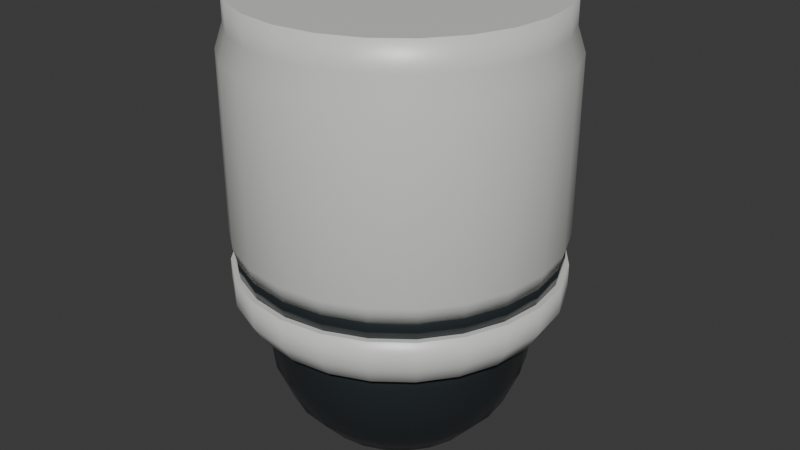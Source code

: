 # Source: corner_dome_visible_fragment.blend  (saved by Blender 4.2.66; exported with 4.5.12 LTS)
import bpy
from mathutils import Matrix  # noqa: F401  (used for matrix-valued properties, if any)

bpy.ops.wm.read_factory_settings(use_empty=True)
scene = bpy.context.scene
scene.name = 'Scene'

# ---- collections
col_collection = bpy.data.collections.new('Collection'); scene.collection.children.link(col_collection)

# ---- materials (node trees are filled in below, after node groups)
mat_dark_dome = bpy.data.materials.new('Dark_dome')
mat_dark_dome.diffuse_color = (0.022, 0.028, 0.031, 1.0)
mat_pale_housing = bpy.data.materials.new('Pale_housing')
mat_pale_housing.diffuse_color = (0.73, 0.75, 0.72, 1.0)

# ---- material node trees
mat_dark_dome.use_nodes = True; mat_dark_dome.node_tree.nodes.clear()
_N = mat_dark_dome.node_tree.nodes; _L = mat_dark_dome.node_tree.links
n0 = _N.new('ShaderNodeBsdfPrincipled'); n0.name = 'Principled BSDF'; n0.location = (10, 300)
n0.inputs[0].default_value = (0.022, 0.028, 0.031, 1.0)
n0.inputs[1].default_value = 0.05
n0.inputs[2].default_value = 0.23
n1 = _N.new('ShaderNodeOutputMaterial'); n1.name = 'Material Output'; n1.location = (300, 300)
_L.new(n0.outputs[0], n1.inputs[0])
n1.is_active_output = True
mat_pale_housing.use_nodes = True; mat_pale_housing.node_tree.nodes.clear()
_N = mat_pale_housing.node_tree.nodes; _L = mat_pale_housing.node_tree.links
n0 = _N.new('ShaderNodeBsdfPrincipled'); n0.name = 'Principled BSDF'; n0.location = (10, 300)
n0.inputs[0].default_value = (0.73, 0.75, 0.72, 1.0)
n0.inputs[1].default_value = 0.05
n0.inputs[2].default_value = 0.42
n1 = _N.new('ShaderNodeOutputMaterial'); n1.name = 'Material Output'; n1.location = (300, 300)
_L.new(n0.outputs[0], n1.inputs[0])
n1.is_active_output = True

# ---- world
world_world = bpy.data.worlds.new('World'); scene.world = world_world
world_world.use_nodes = True; world_world.node_tree.nodes.clear()
_N = world_world.node_tree.nodes; _L = world_world.node_tree.links
n0 = _N.new('ShaderNodeOutputWorld'); n0.name = 'World Output'; n0.location = (300, 300)
n1 = _N.new('ShaderNodeBackground'); n1.name = 'Background'; n1.location = (10, 300)
n1.inputs[0].default_value = (0.05088, 0.05088, 0.05088, 1.0)
_L.new(n1.outputs[0], n0.inputs[0])
n0.is_active_output = True
world_world.color = (0.05088, 0.05088, 0.05088)
world_world.sun_shadow_jitter_overblur = 0.0

# ---- meshes
me_dark_lower_dome = bpy.data.meshes.new('Dark_lower_dome')
me_dark_lower_dome.from_pydata([(0.001, 0.0, 0.0), (0.0009659, 0.0002588, 0.0), (0.000866, 0.0005, 0.0), (0.0007071, 0.0007071, 0.0), (0.0005, 0.000866, 0.0), (0.0002588, 0.0009659, 0.0), (6.123e-20, 0.001, 0.0), (-0.0002588, 0.0009659, 0.0), (-0.0005, 0.000866, 0.0), (-0.0007071, 0.0007071, 0.0), (-0.000866, 0.0005, 0.0), (-0.0009659, 0.0002588, 0.0), (-0.001, 1.225e-19, 0.0), (-0.0009659, -0.0002588, 0.0), (-0.000866, -0.0005, 0.0), (-0.0007071, -0.0007071, 0.0), (-0.0005, -0.000866, 0.0), (-0.0002588, -0.0009659, 0.0), (-1.837e-19, -0.001, 0.0), (0.0002588, -0.0009659, 0.0), (0.0005, -0.000866, 0.0), (0.0007071, -0.0007071, 0.0), (0.000866, -0.0005, 0.0), (0.0009659, -0.0002588, 0.0), (0.022, 0.0, 0.004), (0.02125, 0.005694, 0.004), (0.01905, 0.011, 0.004), (0.01556, 0.01556, 0.004), (0.011, 0.01905, 0.004), (0.005694, 0.02125, 0.004), (1.347e-18, 0.022, 0.004), (-0.005694, 0.02125, 0.004), (-0.011, 0.01905, 0.004), (-0.01556, 0.01556, 0.004), (-0.01905, 0.011, 0.004), (-0.02125, 0.005694, 0.004), (-0.022, 2.694e-18, 0.004), (-0.02125, -0.005694, 0.004), (-0.01905, -0.011, 0.004), (-0.01556, -0.01556, 0.004), (-0.011, -0.01905, 0.004), (-0.005694, -0.02125, 0.004), (-4.041e-18, -0.022, 0.004), (0.005694, -0.02125, 0.004), (0.011, -0.01905, 0.004), (0.01556, -0.01556, 0.004), (0.01905, -0.011, 0.004), (0.02125, -0.005694, 0.004), (0.042, 0.0, 0.015), (0.04057, 0.01087, 0.015), (0.03637, 0.021, 0.015), (0.0297, 0.0297, 0.015), (0.021, 0.03637, 0.015), (0.01087, 0.04057, 0.015), (2.572e-18, 0.042, 0.015), (-0.01087, 0.04057, 0.015), (-0.021, 0.03637, 0.015), (-0.0297, 0.0297, 0.015), (-0.03637, 0.021, 0.015), (-0.04057, 0.01087, 0.015), (-0.042, 5.144e-18, 0.015), (-0.04057, -0.01087, 0.015), (-0.03637, -0.021, 0.015), (-0.0297, -0.0297, 0.015), (-0.021, -0.03637, 0.015), (-0.01087, -0.04057, 0.015), (-7.715e-18, -0.042, 0.015), (0.01087, -0.04057, 0.015), (0.021, -0.03637, 0.015), (0.0297, -0.0297, 0.015), (0.03637, -0.021, 0.015), (0.04057, -0.01087, 0.015), (0.055, 0.0, 0.03), (0.05313, 0.01424, 0.03), (0.04763, 0.0275, 0.03), (0.03889, 0.03889, 0.03), (0.0275, 0.04763, 0.03), (0.01424, 0.05313, 0.03), (3.368e-18, 0.055, 0.03), (-0.01424, 0.05313, 0.03), (-0.0275, 0.04763, 0.03), (-0.03889, 0.03889, 0.03), (-0.04763, 0.0275, 0.03), (-0.05313, 0.01424, 0.03), (-0.055, 6.736e-18, 0.03), (-0.05313, -0.01424, 0.03), (-0.04763, -0.0275, 0.03), (-0.03889, -0.03889, 0.03), (-0.0275, -0.04763, 0.03), (-0.01424, -0.05313, 0.03), (-1.01e-17, -0.055, 0.03), (0.01424, -0.05313, 0.03), (0.0275, -0.04763, 0.03), (0.03889, -0.03889, 0.03), (0.04763, -0.0275, 0.03), (0.05313, -0.01424, 0.03), (0.063, 0.0, 0.049), (0.06085, 0.01631, 0.049), (0.05456, 0.0315, 0.049), (0.04455, 0.04455, 0.049), (0.0315, 0.05456, 0.049), (0.01631, 0.06085, 0.049), (3.858e-18, 0.063, 0.049), (-0.01631, 0.06085, 0.049), (-0.0315, 0.05456, 0.049), (-0.04455, 0.04455, 0.049), (-0.05456, 0.0315, 0.049), (-0.06085, 0.01631, 0.049), (-0.063, 7.715e-18, 0.049), (-0.06085, -0.01631, 0.049), (-0.05456, -0.0315, 0.049), (-0.04455, -0.04455, 0.049), (-0.0315, -0.05456, 0.049), (-0.01631, -0.06085, 0.049), (-1.157e-17, -0.063, 0.049), (0.01631, -0.06085, 0.049), (0.0315, -0.05456, 0.049), (0.04455, -0.04455, 0.049), (0.05456, -0.0315, 0.049), (0.06085, -0.01631, 0.049), (0.065, 0.0, 0.066), (0.06279, 0.01682, 0.066), (0.05629, 0.0325, 0.066), (0.04596, 0.04596, 0.066), (0.0325, 0.05629, 0.066), (0.01682, 0.06279, 0.066), (3.98e-18, 0.065, 0.066), (-0.01682, 0.06279, 0.066), (-0.0325, 0.05629, 0.066), (-0.04596, 0.04596, 0.066), (-0.05629, 0.0325, 0.066), (-0.06279, 0.01682, 0.066), (-0.065, 7.96e-18, 0.066), (-0.06279, -0.01682, 0.066), (-0.05629, -0.0325, 0.066), (-0.04596, -0.04596, 0.066), (-0.0325, -0.05629, 0.066), (-0.01682, -0.06279, 0.066), (-1.194e-17, -0.065, 0.066), (0.01682, -0.06279, 0.066), (0.0325, -0.05629, 0.066), (0.04596, -0.04596, 0.066), (0.05629, -0.0325, 0.066), (0.06279, -0.01682, 0.066), (0.065, 0.0, 0.077), (0.06279, 0.01682, 0.077), (0.05629, 0.0325, 0.077), (0.04596, 0.04596, 0.077), (0.0325, 0.05629, 0.077), (0.01682, 0.06279, 0.077), (3.98e-18, 0.065, 0.077), (-0.01682, 0.06279, 0.077), (-0.0325, 0.05629, 0.077), (-0.04596, 0.04596, 0.077), (-0.05629, 0.0325, 0.077), (-0.06279, 0.01682, 0.077), (-0.065, 7.96e-18, 0.077), (-0.06279, -0.01682, 0.077), (-0.05629, -0.0325, 0.077), (-0.04596, -0.04596, 0.077), (-0.0325, -0.05629, 0.077), (-0.01682, -0.06279, 0.077), (-1.194e-17, -0.065, 0.077), (0.01682, -0.06279, 0.077), (0.0325, -0.05629, 0.077), (0.04596, -0.04596, 0.077), (0.05629, -0.0325, 0.077), (0.06279, -0.01682, 0.077)], [], [(0, 1, 25, 24), (1, 2, 26, 25), (2, 3, 27, 26), (3, 4, 28, 27), (4, 5, 29, 28), (5, 6, 30, 29), (6, 7, 31, 30), (7, 8, 32, 31), (8, 9, 33, 32), (9, 10, 34, 33), (10, 11, 35, 34), (11, 12, 36, 35), (12, 13, 37, 36), (13, 14, 38, 37), (14, 15, 39, 38), (15, 16, 40, 39), (16, 17, 41, 40), (17, 18, 42, 41), (18, 19, 43, 42), (19, 20, 44, 43), (20, 21, 45, 44), (21, 22, 46, 45), (22, 23, 47, 46), (23, 0, 24, 47), (24, 25, 49, 48), (25, 26, 50, 49), (26, 27, 51, 50), (27, 28, 52, 51), (28, 29, 53, 52), (29, 30, 54, 53), (30, 31, 55, 54), (31, 32, 56, 55), (32, 33, 57, 56), (33, 34, 58, 57), (34, 35, 59, 58), (35, 36, 60, 59), (36, 37, 61, 60), (37, 38, 62, 61), (38, 39, 63, 62), (39, 40, 64, 63), (40, 41, 65, 64), (41, 42, 66, 65), (42, 43, 67, 66), (43, 44, 68, 67), (44, 45, 69, 68), (45, 46, 70, 69), (46, 47, 71, 70), (47, 24, 48, 71), (48, 49, 73, 72), (49, 50, 74, 73), (50, 51, 75, 74), (51, 52, 76, 75), (52, 53, 77, 76), (53, 54, 78, 77), (54, 55, 79, 78), (55, 56, 80, 79), (56, 57, 81, 80), (57, 58, 82, 81), (58, 59, 83, 82), (59, 60, 84, 83), (60, 61, 85, 84), (61, 62, 86, 85), (62, 63, 87, 86), (63, 64, 88, 87), (64, 65, 89, 88), (65, 66, 90, 89), (66, 67, 91, 90), (67, 68, 92, 91), (68, 69, 93, 92), (69, 70, 94, 93), (70, 71, 95, 94), (71, 48, 72, 95), (72, 73, 97, 96), (73, 74, 98, 97), (74, 75, 99, 98), (75, 76, 100, 99), (76, 77, 101, 100), (77, 78, 102, 101), (78, 79, 103, 102), (79, 80, 104, 103), (80, 81, 105, 104), (81, 82, 106, 105), (82, 83, 107, 106), (83, 84, 108, 107), (84, 85, 109, 108), (85, 86, 110, 109), (86, 87, 111, 110), (87, 88, 112, 111), (88, 89, 113, 112), (89, 90, 114, 113), (90, 91, 115, 114), (91, 92, 116, 115), (92, 93, 117, 116), (93, 94, 118, 117), (94, 95, 119, 118), (95, 72, 96, 119), (96, 97, 121, 120), (97, 98, 122, 121), (98, 99, 123, 122), (99, 100, 124, 123), (100, 101, 125, 124), (101, 102, 126, 125), (102, 103, 127, 126), (103, 104, 128, 127), (104, 105, 129, 128), (105, 106, 130, 129), (106, 107, 131, 130), (107, 108, 132, 131), (108, 109, 133, 132), (109, 110, 134, 133), (110, 111, 135, 134), (111, 112, 136, 135), (112, 113, 137, 136), (113, 114, 138, 137), (114, 115, 139, 138), (115, 116, 140, 139), (116, 117, 141, 140), (117, 118, 142, 141), (118, 119, 143, 142), (119, 96, 120, 143), (120, 121, 145, 144), (121, 122, 146, 145), (122, 123, 147, 146), (123, 124, 148, 147), (124, 125, 149, 148), (125, 126, 150, 149), (126, 127, 151, 150), (127, 128, 152, 151), (128, 129, 153, 152), (129, 130, 154, 153), (130, 131, 155, 154), (131, 132, 156, 155), (132, 133, 157, 156), (133, 134, 158, 157), (134, 135, 159, 158), (135, 136, 160, 159), (136, 137, 161, 160), (137, 138, 162, 161), (138, 139, 163, 162), (139, 140, 164, 163), (140, 141, 165, 164), (141, 142, 166, 165), (142, 143, 167, 166), (143, 120, 144, 167), (23, 22, 21, 20, 19, 18, 17, 16, 15, 14, 13, 12, 11, 10, 9, 8, 7, 6, 5, 4, 3, 2, 1, 0), (144, 145, 146, 147, 148, 149, 150, 151, 152, 153, 154, 155, 156, 157, 158, 159, 160, 161, 162, 163, 164, 165, 166, 167)])
me_dark_lower_dome.polygons.foreach_set('use_smooth', [1, 1, 1, 1, 1, 1, 1, 1, 1, 1, 1, 1, 1, 1, 1, 1, 1, 1, 1, 1, 1, 1, 1, 1, 1, 1, 1, 1, 1, 1, 1, 1, 1, 1, 1, 1, 1, 1, 1, 1, 1, 1, 1, 1, 1, 1, 1, 1, 1, 1, 1, 1, 1, 1, 1, 1, 1, 1, 1, 1, 1, 1, 1, 1, 1, 1, 1, 1, 1, 1, 1, 1, 1, 1, 1, 1, 1, 1, 1, 1, 1, 1, 1, 1, 1, 1, 1, 1, 1, 1, 1, 1, 1, 1, 1, 1, 1, 1, 1, 1, 1, 1, 1, 1, 1, 1, 1, 1, 1, 1, 1, 1, 1, 1, 1, 1, 1, 1, 1, 1, 1, 1, 1, 1, 1, 1, 1, 1, 1, 1, 1, 1, 1, 1, 1, 1, 1, 1, 1, 1, 1, 1, 1, 1, 0, 0])
me_dark_lower_dome.materials.append(mat_dark_dome)
me_dark_lower_dome.update()
me_white_lower_collar = bpy.data.meshes.new('White_lower_collar')
me_white_lower_collar.from_pydata([(0.064, 0.0, 0.071), (0.06182, 0.01656, 0.071), (0.05543, 0.032, 0.071), (0.04525, 0.04525, 0.071), (0.032, 0.05543, 0.071), (0.01656, 0.06182, 0.071), (3.919e-18, 0.064, 0.071), (-0.01656, 0.06182, 0.071), (-0.032, 0.05543, 0.071), (-0.04525, 0.04525, 0.071), (-0.05543, 0.032, 0.071), (-0.06182, 0.01656, 0.071), (-0.064, 7.838e-18, 0.071), (-0.06182, -0.01656, 0.071), (-0.05543, -0.032, 0.071), (-0.04525, -0.04525, 0.071), (-0.032, -0.05543, 0.071), (-0.01656, -0.06182, 0.071), (-1.176e-17, -0.064, 0.071), (0.01656, -0.06182, 0.071), (0.032, -0.05543, 0.071), (0.04525, -0.04525, 0.071), (0.05543, -0.032, 0.071), (0.06182, -0.01656, 0.071), (0.074, 0.0, 0.077), (0.07148, 0.01915, 0.077), (0.06409, 0.037, 0.077), (0.05233, 0.05233, 0.077), (0.037, 0.06409, 0.077), (0.01915, 0.07148, 0.077), (4.531e-18, 0.074, 0.077), (-0.01915, 0.07148, 0.077), (-0.037, 0.06409, 0.077), (-0.05233, 0.05233, 0.077), (-0.06409, 0.037, 0.077), (-0.07148, 0.01915, 0.077), (-0.074, 9.062e-18, 0.077), (-0.07148, -0.01915, 0.077), (-0.06409, -0.037, 0.077), (-0.05233, -0.05233, 0.077), (-0.037, -0.06409, 0.077), (-0.01915, -0.07148, 0.077), (-1.359e-17, -0.074, 0.077), (0.01915, -0.07148, 0.077), (0.037, -0.06409, 0.077), (0.05233, -0.05233, 0.077), (0.06409, -0.037, 0.077), (0.07148, -0.01915, 0.077), (0.08, 0.0, 0.087), (0.07727, 0.02071, 0.087), (0.06928, 0.04, 0.087), (0.05657, 0.05657, 0.087), (0.04, 0.06928, 0.087), (0.02071, 0.07727, 0.087), (4.899e-18, 0.08, 0.087), (-0.02071, 0.07727, 0.087), (-0.04, 0.06928, 0.087), (-0.05657, 0.05657, 0.087), (-0.06928, 0.04, 0.087), (-0.07727, 0.02071, 0.087), (-0.08, 9.797e-18, 0.087), (-0.07727, -0.02071, 0.087), (-0.06928, -0.04, 0.087), (-0.05657, -0.05657, 0.087), (-0.04, -0.06928, 0.087), (-0.02071, -0.07727, 0.087), (-1.47e-17, -0.08, 0.087), (0.02071, -0.07727, 0.087), (0.04, -0.06928, 0.087), (0.05657, -0.05657, 0.087), (0.06928, -0.04, 0.087), (0.07727, -0.02071, 0.087), (0.08, 0.0, 0.101), (0.07727, 0.02071, 0.101), (0.06928, 0.04, 0.101), (0.05657, 0.05657, 0.101), (0.04, 0.06928, 0.101), (0.02071, 0.07727, 0.101), (4.899e-18, 0.08, 0.101), (-0.02071, 0.07727, 0.101), (-0.04, 0.06928, 0.101), (-0.05657, 0.05657, 0.101), (-0.06928, 0.04, 0.101), (-0.07727, 0.02071, 0.101), (-0.08, 9.797e-18, 0.101), (-0.07727, -0.02071, 0.101), (-0.06928, -0.04, 0.101), (-0.05657, -0.05657, 0.101), (-0.04, -0.06928, 0.101), (-0.02071, -0.07727, 0.101), (-1.47e-17, -0.08, 0.101), (0.02071, -0.07727, 0.101), (0.04, -0.06928, 0.101), (0.05657, -0.05657, 0.101), (0.06928, -0.04, 0.101), (0.07727, -0.02071, 0.101)], [], [(0, 1, 25, 24), (1, 2, 26, 25), (2, 3, 27, 26), (3, 4, 28, 27), (4, 5, 29, 28), (5, 6, 30, 29), (6, 7, 31, 30), (7, 8, 32, 31), (8, 9, 33, 32), (9, 10, 34, 33), (10, 11, 35, 34), (11, 12, 36, 35), (12, 13, 37, 36), (13, 14, 38, 37), (14, 15, 39, 38), (15, 16, 40, 39), (16, 17, 41, 40), (17, 18, 42, 41), (18, 19, 43, 42), (19, 20, 44, 43), (20, 21, 45, 44), (21, 22, 46, 45), (22, 23, 47, 46), (23, 0, 24, 47), (24, 25, 49, 48), (25, 26, 50, 49), (26, 27, 51, 50), (27, 28, 52, 51), (28, 29, 53, 52), (29, 30, 54, 53), (30, 31, 55, 54), (31, 32, 56, 55), (32, 33, 57, 56), (33, 34, 58, 57), (34, 35, 59, 58), (35, 36, 60, 59), (36, 37, 61, 60), (37, 38, 62, 61), (38, 39, 63, 62), (39, 40, 64, 63), (40, 41, 65, 64), (41, 42, 66, 65), (42, 43, 67, 66), (43, 44, 68, 67), (44, 45, 69, 68), (45, 46, 70, 69), (46, 47, 71, 70), (47, 24, 48, 71), (48, 49, 73, 72), (49, 50, 74, 73), (50, 51, 75, 74), (51, 52, 76, 75), (52, 53, 77, 76), (53, 54, 78, 77), (54, 55, 79, 78), (55, 56, 80, 79), (56, 57, 81, 80), (57, 58, 82, 81), (58, 59, 83, 82), (59, 60, 84, 83), (60, 61, 85, 84), (61, 62, 86, 85), (62, 63, 87, 86), (63, 64, 88, 87), (64, 65, 89, 88), (65, 66, 90, 89), (66, 67, 91, 90), (67, 68, 92, 91), (68, 69, 93, 92), (69, 70, 94, 93), (70, 71, 95, 94), (71, 48, 72, 95), (23, 22, 21, 20, 19, 18, 17, 16, 15, 14, 13, 12, 11, 10, 9, 8, 7, 6, 5, 4, 3, 2, 1, 0), (72, 73, 74, 75, 76, 77, 78, 79, 80, 81, 82, 83, 84, 85, 86, 87, 88, 89, 90, 91, 92, 93, 94, 95)])
me_white_lower_collar.polygons.foreach_set('use_smooth', [1, 1, 1, 1, 1, 1, 1, 1, 1, 1, 1, 1, 1, 1, 1, 1, 1, 1, 1, 1, 1, 1, 1, 1, 1, 1, 1, 1, 1, 1, 1, 1, 1, 1, 1, 1, 1, 1, 1, 1, 1, 1, 1, 1, 1, 1, 1, 1, 1, 1, 1, 1, 1, 1, 1, 1, 1, 1, 1, 1, 1, 1, 1, 1, 1, 1, 1, 1, 1, 1, 1, 1, 0, 0])
me_white_lower_collar.materials.append(mat_pale_housing)
me_white_lower_collar.update()
me_dark_separator_ring = bpy.data.meshes.new('Dark_separator_ring')
me_dark_separator_ring.from_pydata([(0.077, 0.0, 0.099), (0.07438, 0.01993, 0.099), (0.06668, 0.0385, 0.099), (0.05445, 0.05445, 0.099), (0.0385, 0.06668, 0.099), (0.01993, 0.07438, 0.099), (4.715e-18, 0.077, 0.099), (-0.01993, 0.07438, 0.099), (-0.0385, 0.06668, 0.099), (-0.05445, 0.05445, 0.099), (-0.06668, 0.0385, 0.099), (-0.07438, 0.01993, 0.099), (-0.077, 9.43e-18, 0.099), (-0.07438, -0.01993, 0.099), (-0.06668, -0.0385, 0.099), (-0.05445, -0.05445, 0.099), (-0.0385, -0.06668, 0.099), (-0.01993, -0.07438, 0.099), (-1.414e-17, -0.077, 0.099), (0.01993, -0.07438, 0.099), (0.0385, -0.06668, 0.099), (0.05445, -0.05445, 0.099), (0.06668, -0.0385, 0.099), (0.07438, -0.01993, 0.099), (0.078, 0.0, 0.105), (0.07534, 0.02019, 0.105), (0.06755, 0.039, 0.105), (0.05515, 0.05515, 0.105), (0.039, 0.06755, 0.105), (0.02019, 0.07534, 0.105), (4.776e-18, 0.078, 0.105), (-0.02019, 0.07534, 0.105), (-0.039, 0.06755, 0.105), (-0.05515, 0.05515, 0.105), (-0.06755, 0.039, 0.105), (-0.07534, 0.02019, 0.105), (-0.078, 9.552e-18, 0.105), (-0.07534, -0.02019, 0.105), (-0.06755, -0.039, 0.105), (-0.05515, -0.05515, 0.105), (-0.039, -0.06755, 0.105), (-0.02019, -0.07534, 0.105), (-1.433e-17, -0.078, 0.105), (0.02019, -0.07534, 0.105), (0.039, -0.06755, 0.105), (0.05515, -0.05515, 0.105), (0.06755, -0.039, 0.105), (0.07534, -0.02019, 0.105), (0.078, 0.0, 0.111), (0.07534, 0.02019, 0.111), (0.06755, 0.039, 0.111), (0.05515, 0.05515, 0.111), (0.039, 0.06755, 0.111), (0.02019, 0.07534, 0.111), (4.776e-18, 0.078, 0.111), (-0.02019, 0.07534, 0.111), (-0.039, 0.06755, 0.111), (-0.05515, 0.05515, 0.111), (-0.06755, 0.039, 0.111), (-0.07534, 0.02019, 0.111), (-0.078, 9.552e-18, 0.111), (-0.07534, -0.02019, 0.111), (-0.06755, -0.039, 0.111), (-0.05515, -0.05515, 0.111), (-0.039, -0.06755, 0.111), (-0.02019, -0.07534, 0.111), (-1.433e-17, -0.078, 0.111), (0.02019, -0.07534, 0.111), (0.039, -0.06755, 0.111), (0.05515, -0.05515, 0.111), (0.06755, -0.039, 0.111), (0.07534, -0.02019, 0.111)], [], [(0, 1, 25, 24), (1, 2, 26, 25), (2, 3, 27, 26), (3, 4, 28, 27), (4, 5, 29, 28), (5, 6, 30, 29), (6, 7, 31, 30), (7, 8, 32, 31), (8, 9, 33, 32), (9, 10, 34, 33), (10, 11, 35, 34), (11, 12, 36, 35), (12, 13, 37, 36), (13, 14, 38, 37), (14, 15, 39, 38), (15, 16, 40, 39), (16, 17, 41, 40), (17, 18, 42, 41), (18, 19, 43, 42), (19, 20, 44, 43), (20, 21, 45, 44), (21, 22, 46, 45), (22, 23, 47, 46), (23, 0, 24, 47), (24, 25, 49, 48), (25, 26, 50, 49), (26, 27, 51, 50), (27, 28, 52, 51), (28, 29, 53, 52), (29, 30, 54, 53), (30, 31, 55, 54), (31, 32, 56, 55), (32, 33, 57, 56), (33, 34, 58, 57), (34, 35, 59, 58), (35, 36, 60, 59), (36, 37, 61, 60), (37, 38, 62, 61), (38, 39, 63, 62), (39, 40, 64, 63), (40, 41, 65, 64), (41, 42, 66, 65), (42, 43, 67, 66), (43, 44, 68, 67), (44, 45, 69, 68), (45, 46, 70, 69), (46, 47, 71, 70), (47, 24, 48, 71), (23, 22, 21, 20, 19, 18, 17, 16, 15, 14, 13, 12, 11, 10, 9, 8, 7, 6, 5, 4, 3, 2, 1, 0), (48, 49, 50, 51, 52, 53, 54, 55, 56, 57, 58, 59, 60, 61, 62, 63, 64, 65, 66, 67, 68, 69, 70, 71)])
me_dark_separator_ring.polygons.foreach_set('use_smooth', [1, 1, 1, 1, 1, 1, 1, 1, 1, 1, 1, 1, 1, 1, 1, 1, 1, 1, 1, 1, 1, 1, 1, 1, 1, 1, 1, 1, 1, 1, 1, 1, 1, 1, 1, 1, 1, 1, 1, 1, 1, 1, 1, 1, 1, 1, 1, 1, 0, 0])
me_dark_separator_ring.materials.append(mat_dark_dome)
me_dark_separator_ring.update()
me_white_cylindrical_body = bpy.data.meshes.new('White_cylindrical_body')
me_white_cylindrical_body.from_pydata([(0.078, 0.0, 0.109), (0.07534, 0.02019, 0.109), (0.06755, 0.039, 0.109), (0.05515, 0.05515, 0.109), (0.039, 0.06755, 0.109), (0.02019, 0.07534, 0.109), (4.776e-18, 0.078, 0.109), (-0.02019, 0.07534, 0.109), (-0.039, 0.06755, 0.109), (-0.05515, 0.05515, 0.109), (-0.06755, 0.039, 0.109), (-0.07534, 0.02019, 0.109), (-0.078, 9.552e-18, 0.109), (-0.07534, -0.02019, 0.109), (-0.06755, -0.039, 0.109), (-0.05515, -0.05515, 0.109), (-0.039, -0.06755, 0.109), (-0.02019, -0.07534, 0.109), (-1.433e-17, -0.078, 0.109), (0.02019, -0.07534, 0.109), (0.039, -0.06755, 0.109), (0.05515, -0.05515, 0.109), (0.06755, -0.039, 0.109), (0.07534, -0.02019, 0.109), (0.08, 0.0, 0.117), (0.07727, 0.02071, 0.117), (0.06928, 0.04, 0.117), (0.05657, 0.05657, 0.117), (0.04, 0.06928, 0.117), (0.02071, 0.07727, 0.117), (4.899e-18, 0.08, 0.117), (-0.02071, 0.07727, 0.117), (-0.04, 0.06928, 0.117), (-0.05657, 0.05657, 0.117), (-0.06928, 0.04, 0.117), (-0.07727, 0.02071, 0.117), (-0.08, 9.797e-18, 0.117), (-0.07727, -0.02071, 0.117), (-0.06928, -0.04, 0.117), (-0.05657, -0.05657, 0.117), (-0.04, -0.06928, 0.117), (-0.02071, -0.07727, 0.117), (-1.47e-17, -0.08, 0.117), (0.02071, -0.07727, 0.117), (0.04, -0.06928, 0.117), (0.05657, -0.05657, 0.117), (0.06928, -0.04, 0.117), (0.07727, -0.02071, 0.117), (0.08, 0.0, 0.204), (0.07727, 0.02071, 0.204), (0.06928, 0.04, 0.204), (0.05657, 0.05657, 0.204), (0.04, 0.06928, 0.204), (0.02071, 0.07727, 0.204), (4.899e-18, 0.08, 0.204), (-0.02071, 0.07727, 0.204), (-0.04, 0.06928, 0.204), (-0.05657, 0.05657, 0.204), (-0.06928, 0.04, 0.204), (-0.07727, 0.02071, 0.204), (-0.08, 9.797e-18, 0.204), (-0.07727, -0.02071, 0.204), (-0.06928, -0.04, 0.204), (-0.05657, -0.05657, 0.204), (-0.04, -0.06928, 0.204), (-0.02071, -0.07727, 0.204), (-1.47e-17, -0.08, 0.204), (0.02071, -0.07727, 0.204), (0.04, -0.06928, 0.204), (0.05657, -0.05657, 0.204), (0.06928, -0.04, 0.204), (0.07727, -0.02071, 0.204), (0.076, 0.0, 0.216), (0.07341, 0.01967, 0.216), (0.06582, 0.038, 0.216), (0.05374, 0.05374, 0.216), (0.038, 0.06582, 0.216), (0.01967, 0.07341, 0.216), (4.654e-18, 0.076, 0.216), (-0.01967, 0.07341, 0.216), (-0.038, 0.06582, 0.216), (-0.05374, 0.05374, 0.216), (-0.06582, 0.038, 0.216), (-0.07341, 0.01967, 0.216), (-0.076, 9.307e-18, 0.216), (-0.07341, -0.01967, 0.216), (-0.06582, -0.038, 0.216), (-0.05374, -0.05374, 0.216), (-0.038, -0.06582, 0.216), (-0.01967, -0.07341, 0.216), (-1.396e-17, -0.076, 0.216), (0.01967, -0.07341, 0.216), (0.038, -0.06582, 0.216), (0.05374, -0.05374, 0.216), (0.06582, -0.038, 0.216), (0.07341, -0.01967, 0.216), (0.076, 0.0, 0.23), (0.07341, 0.01967, 0.23), (0.06582, 0.038, 0.23), (0.05374, 0.05374, 0.23), (0.038, 0.06582, 0.23), (0.01967, 0.07341, 0.23), (4.654e-18, 0.076, 0.23), (-0.01967, 0.07341, 0.23), (-0.038, 0.06582, 0.23), (-0.05374, 0.05374, 0.23), (-0.06582, 0.038, 0.23), (-0.07341, 0.01967, 0.23), (-0.076, 9.307e-18, 0.23), (-0.07341, -0.01967, 0.23), (-0.06582, -0.038, 0.23), (-0.05374, -0.05374, 0.23), (-0.038, -0.06582, 0.23), (-0.01967, -0.07341, 0.23), (-1.396e-17, -0.076, 0.23), (0.01967, -0.07341, 0.23), (0.038, -0.06582, 0.23), (0.05374, -0.05374, 0.23), (0.06582, -0.038, 0.23), (0.07341, -0.01967, 0.23)], [], [(0, 1, 25, 24), (1, 2, 26, 25), (2, 3, 27, 26), (3, 4, 28, 27), (4, 5, 29, 28), (5, 6, 30, 29), (6, 7, 31, 30), (7, 8, 32, 31), (8, 9, 33, 32), (9, 10, 34, 33), (10, 11, 35, 34), (11, 12, 36, 35), (12, 13, 37, 36), (13, 14, 38, 37), (14, 15, 39, 38), (15, 16, 40, 39), (16, 17, 41, 40), (17, 18, 42, 41), (18, 19, 43, 42), (19, 20, 44, 43), (20, 21, 45, 44), (21, 22, 46, 45), (22, 23, 47, 46), (23, 0, 24, 47), (24, 25, 49, 48), (25, 26, 50, 49), (26, 27, 51, 50), (27, 28, 52, 51), (28, 29, 53, 52), (29, 30, 54, 53), (30, 31, 55, 54), (31, 32, 56, 55), (32, 33, 57, 56), (33, 34, 58, 57), (34, 35, 59, 58), (35, 36, 60, 59), (36, 37, 61, 60), (37, 38, 62, 61), (38, 39, 63, 62), (39, 40, 64, 63), (40, 41, 65, 64), (41, 42, 66, 65), (42, 43, 67, 66), (43, 44, 68, 67), (44, 45, 69, 68), (45, 46, 70, 69), (46, 47, 71, 70), (47, 24, 48, 71), (48, 49, 73, 72), (49, 50, 74, 73), (50, 51, 75, 74), (51, 52, 76, 75), (52, 53, 77, 76), (53, 54, 78, 77), (54, 55, 79, 78), (55, 56, 80, 79), (56, 57, 81, 80), (57, 58, 82, 81), (58, 59, 83, 82), (59, 60, 84, 83), (60, 61, 85, 84), (61, 62, 86, 85), (62, 63, 87, 86), (63, 64, 88, 87), (64, 65, 89, 88), (65, 66, 90, 89), (66, 67, 91, 90), (67, 68, 92, 91), (68, 69, 93, 92), (69, 70, 94, 93), (70, 71, 95, 94), (71, 48, 72, 95), (72, 73, 97, 96), (73, 74, 98, 97), (74, 75, 99, 98), (75, 76, 100, 99), (76, 77, 101, 100), (77, 78, 102, 101), (78, 79, 103, 102), (79, 80, 104, 103), (80, 81, 105, 104), (81, 82, 106, 105), (82, 83, 107, 106), (83, 84, 108, 107), (84, 85, 109, 108), (85, 86, 110, 109), (86, 87, 111, 110), (87, 88, 112, 111), (88, 89, 113, 112), (89, 90, 114, 113), (90, 91, 115, 114), (91, 92, 116, 115), (92, 93, 117, 116), (93, 94, 118, 117), (94, 95, 119, 118), (95, 72, 96, 119), (23, 22, 21, 20, 19, 18, 17, 16, 15, 14, 13, 12, 11, 10, 9, 8, 7, 6, 5, 4, 3, 2, 1, 0), (96, 97, 98, 99, 100, 101, 102, 103, 104, 105, 106, 107, 108, 109, 110, 111, 112, 113, 114, 115, 116, 117, 118, 119)])
me_white_cylindrical_body.polygons.foreach_set('use_smooth', [1, 1, 1, 1, 1, 1, 1, 1, 1, 1, 1, 1, 1, 1, 1, 1, 1, 1, 1, 1, 1, 1, 1, 1, 1, 1, 1, 1, 1, 1, 1, 1, 1, 1, 1, 1, 1, 1, 1, 1, 1, 1, 1, 1, 1, 1, 1, 1, 1, 1, 1, 1, 1, 1, 1, 1, 1, 1, 1, 1, 1, 1, 1, 1, 1, 1, 1, 1, 1, 1, 1, 1, 1, 1, 1, 1, 1, 1, 1, 1, 1, 1, 1, 1, 1, 1, 1, 1, 1, 1, 1, 1, 1, 1, 1, 1, 0, 0])
me_white_cylindrical_body.materials.append(mat_pale_housing)
me_white_cylindrical_body.update()

# ---- objects
ob_dark_lower_dome = bpy.data.objects.new('Dark_lower_dome', me_dark_lower_dome)
ob_white_lower_collar = bpy.data.objects.new('White_lower_collar', me_white_lower_collar)
ob_dark_separator_ring = bpy.data.objects.new('Dark_separator_ring', me_dark_separator_ring)
ob_white_cylindrical_body = bpy.data.objects.new('White_cylindrical_body', me_white_cylindrical_body)

# ---- transforms, parenting, visibility, modifiers, constraints
ob_dark_lower_dome.location = (0.0, 0.0, 0.0)
ob_white_lower_collar.location = (0.0, 0.0, 0.0)
ob_dark_separator_ring.location = (0.0, 0.0, 0.0)
ob_white_cylindrical_body.location = (0.0, 0.0, 0.0)

# ---- collection membership
scene.collection.objects.link(ob_dark_lower_dome)
scene.collection.objects.link(ob_white_lower_collar)
scene.collection.objects.link(ob_dark_separator_ring)
scene.collection.objects.link(ob_white_cylindrical_body)

# ---- scene / render settings (as saved in the file)
scene.frame_start = 1; scene.frame_end = 250; scene.frame_set(1)
scene.render.engine = 'BLENDER_EEVEE_NEXT'
bpy.context.view_layer.update()

# ---- added for rendering (the .blend has no active camera and no usable light): camera, sun
cam_auto = bpy.data.cameras.new('AutoCamera')
cam_auto.lens = 50.0
cam_auto.sensor_width = 36.0
cam_auto.clip_end = 1000.0
ob_auto_camera = bpy.data.objects.new('AutoCamera', cam_auto)
scene.collection.objects.link(ob_auto_camera)
ob_auto_camera.location = (0.298519, -0.358223, 0.353815)
ob_auto_camera.rotation_euler = (1.09748, -7.21219e-08, 0.694738)
scene.camera = ob_auto_camera
light_auto_sun = bpy.data.lights.new('AutoSun', 'SUN')
light_auto_sun.energy = 3.0
light_auto_sun.angle = 0.0523599
ob_auto_sun = bpy.data.objects.new('AutoSun', light_auto_sun)
scene.collection.objects.link(ob_auto_sun)
ob_auto_sun.rotation_euler = (0.872665, 0.174533, 0.523599)
bpy.context.view_layer.update()
